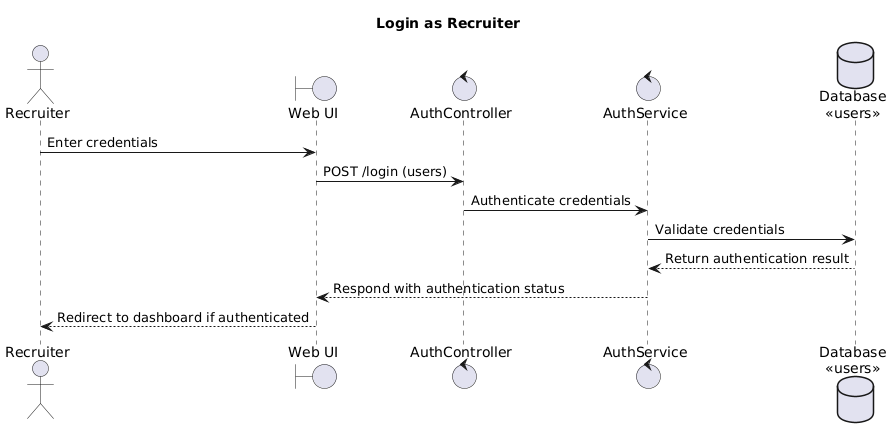

The diagram above was rendered by PlantUML. Its source (embedded in the PNG):
@startuml
title Login as Recruiter

actor Recruiter as "Recruiter"
boundary WebUI as "Web UI"
control Controller as "AuthController"
control Service as "AuthService"
database Database as "Database\n<<users>>"

Recruiter -> WebUI: Enter credentials
WebUI -> Controller: POST /login (users)
Controller -> Service: Authenticate credentials
Service -> Database: Validate credentials
Database --> Service: Return authentication result
Service --> WebUI: Respond with authentication status
WebUI --> Recruiter: Redirect to dashboard if authenticated
@enduml